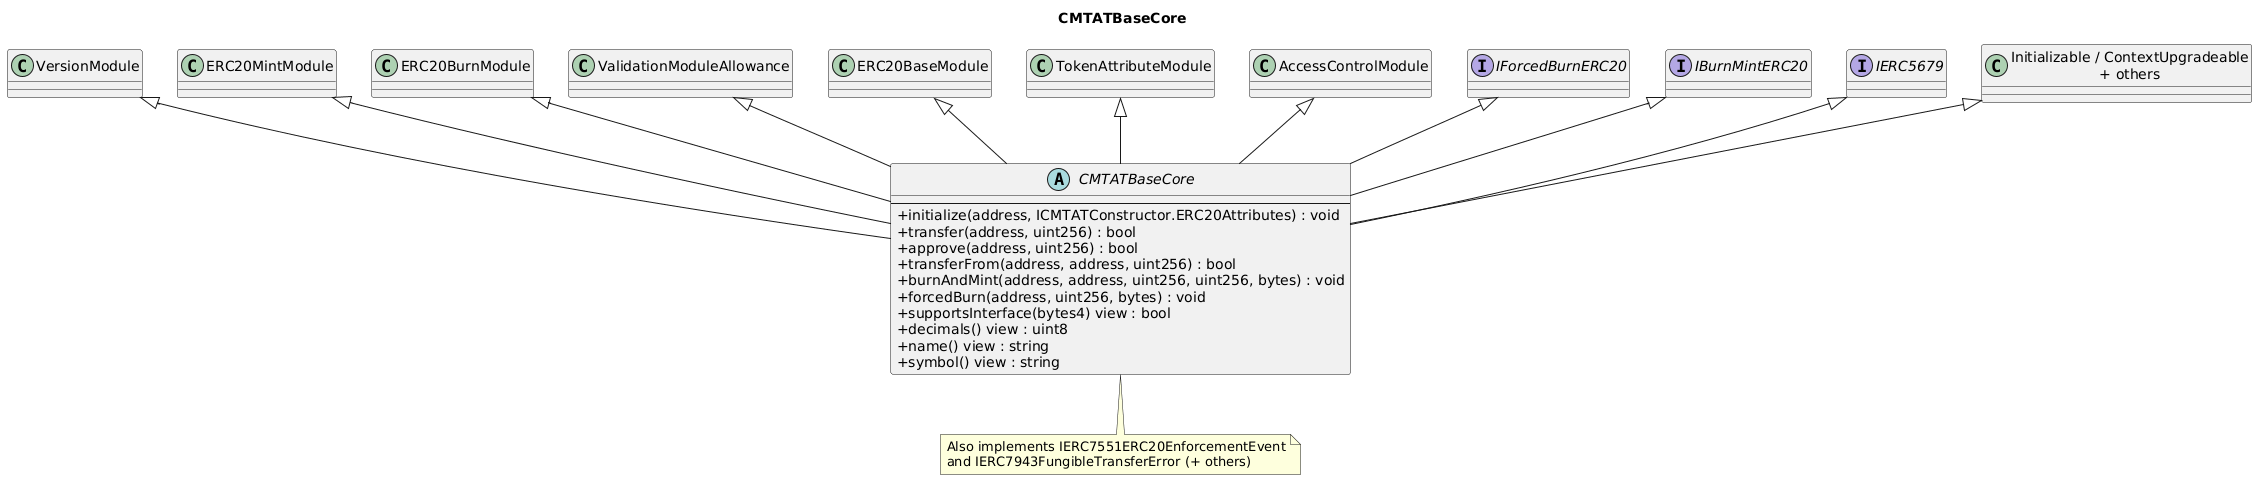

The diagram above was rendered by PlantUML. Its source (embedded in the PNG):
@startuml
title CMTATBaseCore
skinparam backgroundColor #FFFFFF
skinparam shadowing false
skinparam classAttributeIconSize 0

class VersionModule
class ERC20MintModule
class ERC20BurnModule
class ValidationModuleAllowance
class ERC20BaseModule
class TokenAttributeModule
class AccessControlModule
interface IForcedBurnERC20
interface IBurnMintERC20
interface IERC5679
class "Initializable / ContextUpgradeable\n+ others" as OZ

abstract class CMTATBaseCore {
    --
    +initialize(address, ICMTATConstructor.ERC20Attributes) : void
    +transfer(address, uint256) : bool
    +approve(address, uint256) : bool
    +transferFrom(address, address, uint256) : bool
    +burnAndMint(address, address, uint256, uint256, bytes) : void
    +forcedBurn(address, uint256, bytes) : void
    +supportsInterface(bytes4) view : bool
    +decimals() view : uint8
    +name() view : string
    +symbol() view : string
}

VersionModule <|-- CMTATBaseCore
ERC20MintModule <|-- CMTATBaseCore
ERC20BurnModule <|-- CMTATBaseCore
ValidationModuleAllowance <|-- CMTATBaseCore
ERC20BaseModule <|-- CMTATBaseCore
TokenAttributeModule <|-- CMTATBaseCore
AccessControlModule <|-- CMTATBaseCore
IForcedBurnERC20 <|-- CMTATBaseCore
IBurnMintERC20 <|-- CMTATBaseCore
IERC5679 <|-- CMTATBaseCore
OZ <|-- CMTATBaseCore

note bottom of CMTATBaseCore
  Also implements IERC7551ERC20EnforcementEvent
  and IERC7943FungibleTransferError (+ others)
end note

@enduml